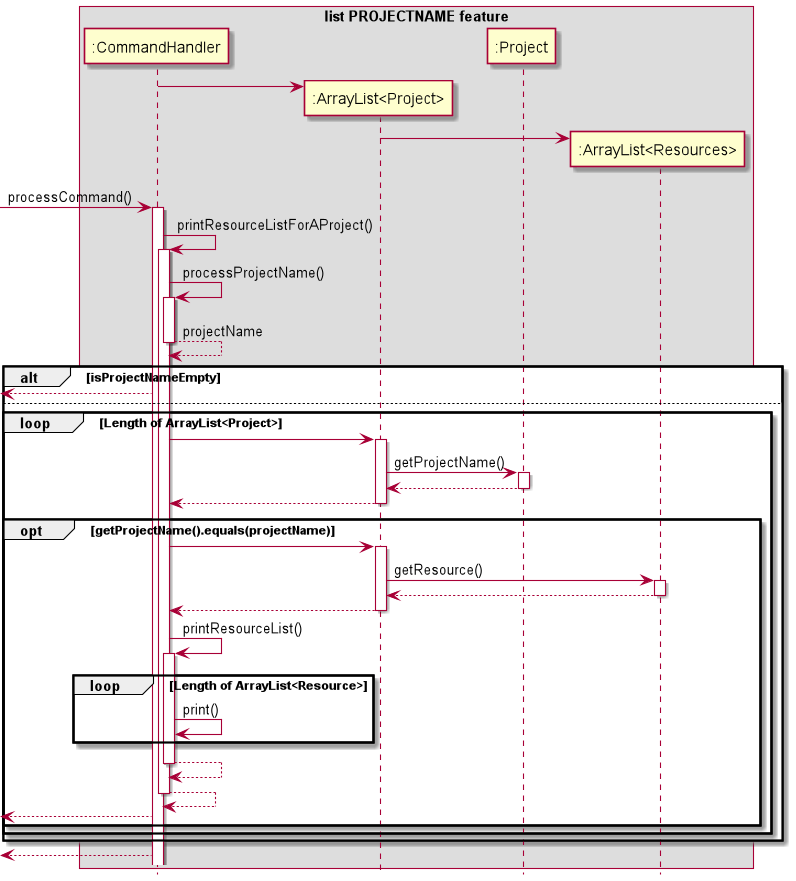

The diagram above was rendered by PlantUML. Its source (embedded in the PNG):
@startuml
hide footbox
box list PROJECTNAME feature
participant ":CommandHandler" as CH
participant ":ArrayList<Project>" as PA
participant ":Project" as PC
participant ":ArrayList<Resources>" as RA


create PA
CH -> PA

create RA
PA -> RA

[-> CH: processCommand()
activate CH

CH -> CH: printResourceListForAProject()
activate CH

CH -> CH: processProjectName()
activate CH
return projectName

alt isProjectNameEmpty
    CH -->[
else
    loop Length of ArrayList<Project>
        CH -> PA
        activate PA
        PA -> PC: getProjectName()
        activate PC
        return
        
        return
        opt getProjectName().equals(projectName)
            CH -> PA:
            activate PA
            PA -> RA: getResource()
            activate RA
            return

            return
            CH -> CH: printResourceList()
            activate CH
            loop Length of ArrayList<Resource>
                CH -> CH: print()
            end
            return
            return
            CH -->[
        end
    end
end
CH -->[
endbox

@enduml